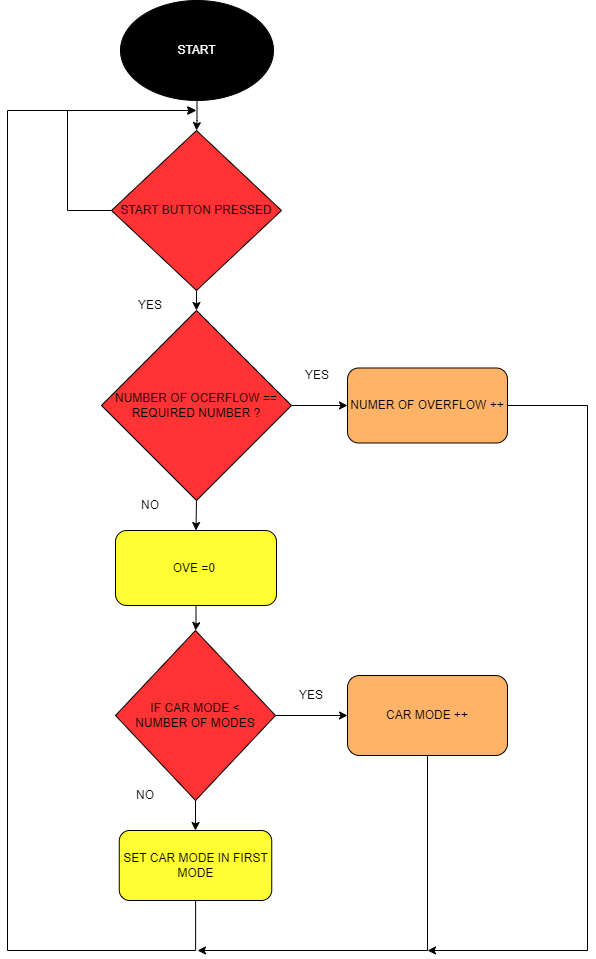

The diagram above was exported from draw.io. Its source (the exported page's mxGraphModel, read from the mxfile embedded in the PNG):
<mxGraphModel dx="1050" dy="483" grid="1" gridSize="10" guides="1" tooltips="1" connect="1" arrows="1" fold="1" page="1" pageScale="1" pageWidth="827" pageHeight="1169" background="#ffffff" math="0" shadow="0">
  <root>
    <mxCell id="WIyWlLk6GJQsqaUBKTNV-0" />
    <mxCell id="WIyWlLk6GJQsqaUBKTNV-1" parent="WIyWlLk6GJQsqaUBKTNV-0" />
    <mxCell id="7vjQP5xTlR2psmLMq1zG-22" style="edgeStyle=orthogonalEdgeStyle;rounded=0;orthogonalLoop=1;jettySize=auto;html=1;" edge="1" parent="WIyWlLk6GJQsqaUBKTNV-1" source="7vjQP5xTlR2psmLMq1zG-0" target="7vjQP5xTlR2psmLMq1zG-16">
      <mxGeometry relative="1" as="geometry" />
    </mxCell>
    <mxCell id="7vjQP5xTlR2psmLMq1zG-0" value="&lt;font color=&quot;#ffffff&quot;&gt;START&lt;/font&gt;" style="ellipse;whiteSpace=wrap;html=1;fillColor=#000000;" vertex="1" parent="WIyWlLk6GJQsqaUBKTNV-1">
      <mxGeometry x="243" y="30" width="153" height="100" as="geometry" />
    </mxCell>
    <mxCell id="7vjQP5xTlR2psmLMq1zG-38" style="edgeStyle=orthogonalEdgeStyle;rounded=0;orthogonalLoop=1;jettySize=auto;html=1;" edge="1" parent="WIyWlLk6GJQsqaUBKTNV-1" source="7vjQP5xTlR2psmLMq1zG-15">
      <mxGeometry relative="1" as="geometry">
        <mxPoint x="550" y="980" as="targetPoint" />
        <Array as="points">
          <mxPoint x="710" y="435" />
          <mxPoint x="710" y="980" />
        </Array>
      </mxGeometry>
    </mxCell>
    <mxCell id="7vjQP5xTlR2psmLMq1zG-15" value="NUMER OF OVERFLOW ++" style="rounded=1;whiteSpace=wrap;html=1;fillColor=#FFB366;" vertex="1" parent="WIyWlLk6GJQsqaUBKTNV-1">
      <mxGeometry x="470" y="397.5" width="160" height="75" as="geometry" />
    </mxCell>
    <mxCell id="7vjQP5xTlR2psmLMq1zG-23" style="edgeStyle=orthogonalEdgeStyle;rounded=0;orthogonalLoop=1;jettySize=auto;html=1;exitX=0.5;exitY=1;exitDx=0;exitDy=0;entryX=0.5;entryY=0;entryDx=0;entryDy=0;" edge="1" parent="WIyWlLk6GJQsqaUBKTNV-1" source="7vjQP5xTlR2psmLMq1zG-16" target="7vjQP5xTlR2psmLMq1zG-17">
      <mxGeometry relative="1" as="geometry" />
    </mxCell>
    <mxCell id="7vjQP5xTlR2psmLMq1zG-24" style="edgeStyle=orthogonalEdgeStyle;rounded=0;orthogonalLoop=1;jettySize=auto;html=1;" edge="1" parent="WIyWlLk6GJQsqaUBKTNV-1" source="7vjQP5xTlR2psmLMq1zG-16">
      <mxGeometry relative="1" as="geometry">
        <mxPoint x="319" y="140" as="targetPoint" />
        <Array as="points">
          <mxPoint x="190" y="240" />
          <mxPoint x="190" y="140" />
        </Array>
      </mxGeometry>
    </mxCell>
    <mxCell id="7vjQP5xTlR2psmLMq1zG-16" value="&amp;nbsp;START BUTTON PRESSED&amp;nbsp;" style="rhombus;whiteSpace=wrap;html=1;fillColor=#FF3333;" vertex="1" parent="WIyWlLk6GJQsqaUBKTNV-1">
      <mxGeometry x="234" y="160" width="170" height="160" as="geometry" />
    </mxCell>
    <mxCell id="7vjQP5xTlR2psmLMq1zG-25" style="edgeStyle=orthogonalEdgeStyle;rounded=0;orthogonalLoop=1;jettySize=auto;html=1;exitX=1;exitY=0.5;exitDx=0;exitDy=0;entryX=0;entryY=0.5;entryDx=0;entryDy=0;" edge="1" parent="WIyWlLk6GJQsqaUBKTNV-1" source="7vjQP5xTlR2psmLMq1zG-17" target="7vjQP5xTlR2psmLMq1zG-15">
      <mxGeometry relative="1" as="geometry" />
    </mxCell>
    <mxCell id="7vjQP5xTlR2psmLMq1zG-26" style="edgeStyle=orthogonalEdgeStyle;rounded=0;orthogonalLoop=1;jettySize=auto;html=1;exitX=0.5;exitY=1;exitDx=0;exitDy=0;entryX=0.5;entryY=0;entryDx=0;entryDy=0;" edge="1" parent="WIyWlLk6GJQsqaUBKTNV-1" source="7vjQP5xTlR2psmLMq1zG-17" target="7vjQP5xTlR2psmLMq1zG-18">
      <mxGeometry relative="1" as="geometry" />
    </mxCell>
    <mxCell id="7vjQP5xTlR2psmLMq1zG-17" value="NUMBER OF OCERFLOW == &lt;br&gt;REQUIRED NUMBER ?" style="rhombus;whiteSpace=wrap;html=1;fillColor=#FF3333;" vertex="1" parent="WIyWlLk6GJQsqaUBKTNV-1">
      <mxGeometry x="224" y="340" width="190" height="190" as="geometry" />
    </mxCell>
    <mxCell id="7vjQP5xTlR2psmLMq1zG-28" style="edgeStyle=orthogonalEdgeStyle;rounded=0;orthogonalLoop=1;jettySize=auto;html=1;entryX=0.5;entryY=0;entryDx=0;entryDy=0;" edge="1" parent="WIyWlLk6GJQsqaUBKTNV-1" source="7vjQP5xTlR2psmLMq1zG-18" target="7vjQP5xTlR2psmLMq1zG-19">
      <mxGeometry relative="1" as="geometry" />
    </mxCell>
    <mxCell id="7vjQP5xTlR2psmLMq1zG-18" value="OVE =0&amp;nbsp;" style="rounded=1;whiteSpace=wrap;html=1;fillColor=#FFFF33;" vertex="1" parent="WIyWlLk6GJQsqaUBKTNV-1">
      <mxGeometry x="238" y="560" width="161" height="75" as="geometry" />
    </mxCell>
    <mxCell id="7vjQP5xTlR2psmLMq1zG-29" style="edgeStyle=orthogonalEdgeStyle;rounded=0;orthogonalLoop=1;jettySize=auto;html=1;exitX=0.5;exitY=1;exitDx=0;exitDy=0;entryX=0.5;entryY=0;entryDx=0;entryDy=0;" edge="1" parent="WIyWlLk6GJQsqaUBKTNV-1" source="7vjQP5xTlR2psmLMq1zG-19" target="7vjQP5xTlR2psmLMq1zG-21">
      <mxGeometry relative="1" as="geometry" />
    </mxCell>
    <mxCell id="7vjQP5xTlR2psmLMq1zG-30" style="edgeStyle=orthogonalEdgeStyle;rounded=0;orthogonalLoop=1;jettySize=auto;html=1;exitX=1;exitY=0.5;exitDx=0;exitDy=0;entryX=0;entryY=0.5;entryDx=0;entryDy=0;" edge="1" parent="WIyWlLk6GJQsqaUBKTNV-1" source="7vjQP5xTlR2psmLMq1zG-19" target="7vjQP5xTlR2psmLMq1zG-20">
      <mxGeometry relative="1" as="geometry" />
    </mxCell>
    <mxCell id="7vjQP5xTlR2psmLMq1zG-19" value="IF CAR MODE &amp;lt;&lt;br&gt;NUMBER OF MODES" style="rhombus;whiteSpace=wrap;html=1;fillColor=#FF3333;" vertex="1" parent="WIyWlLk6GJQsqaUBKTNV-1">
      <mxGeometry x="238" y="660" width="160" height="170" as="geometry" />
    </mxCell>
    <mxCell id="7vjQP5xTlR2psmLMq1zG-37" style="edgeStyle=orthogonalEdgeStyle;rounded=0;orthogonalLoop=1;jettySize=auto;html=1;" edge="1" parent="WIyWlLk6GJQsqaUBKTNV-1" source="7vjQP5xTlR2psmLMq1zG-20">
      <mxGeometry relative="1" as="geometry">
        <mxPoint x="320" y="980" as="targetPoint" />
        <Array as="points">
          <mxPoint x="550" y="980" />
        </Array>
      </mxGeometry>
    </mxCell>
    <mxCell id="7vjQP5xTlR2psmLMq1zG-20" value="CAR MODE ++" style="rounded=1;whiteSpace=wrap;html=1;fillColor=#FFB366;" vertex="1" parent="WIyWlLk6GJQsqaUBKTNV-1">
      <mxGeometry x="470" y="705" width="160" height="80" as="geometry" />
    </mxCell>
    <mxCell id="7vjQP5xTlR2psmLMq1zG-36" style="edgeStyle=orthogonalEdgeStyle;rounded=0;orthogonalLoop=1;jettySize=auto;html=1;" edge="1" parent="WIyWlLk6GJQsqaUBKTNV-1" source="7vjQP5xTlR2psmLMq1zG-21">
      <mxGeometry relative="1" as="geometry">
        <mxPoint x="318" y="140" as="targetPoint" />
        <Array as="points">
          <mxPoint x="318" y="980" />
          <mxPoint x="130" y="980" />
          <mxPoint x="130" y="140" />
        </Array>
      </mxGeometry>
    </mxCell>
    <mxCell id="7vjQP5xTlR2psmLMq1zG-21" value="SET CAR MODE IN FIRST MODE" style="rounded=1;whiteSpace=wrap;html=1;fillColor=#FFFF33;" vertex="1" parent="WIyWlLk6GJQsqaUBKTNV-1">
      <mxGeometry x="241.75" y="860" width="152.5" height="70" as="geometry" />
    </mxCell>
    <mxCell id="7vjQP5xTlR2psmLMq1zG-31" value="YES" style="text;html=1;strokeColor=none;fillColor=none;align=center;verticalAlign=middle;whiteSpace=wrap;rounded=0;" vertex="1" parent="WIyWlLk6GJQsqaUBKTNV-1">
      <mxGeometry x="243" y="320" width="60" height="30" as="geometry" />
    </mxCell>
    <mxCell id="7vjQP5xTlR2psmLMq1zG-32" value="YES" style="text;html=1;strokeColor=none;fillColor=none;align=center;verticalAlign=middle;whiteSpace=wrap;rounded=0;" vertex="1" parent="WIyWlLk6GJQsqaUBKTNV-1">
      <mxGeometry x="410" y="390" width="60" height="30" as="geometry" />
    </mxCell>
    <mxCell id="7vjQP5xTlR2psmLMq1zG-33" value="NO" style="text;html=1;strokeColor=none;fillColor=none;align=center;verticalAlign=middle;whiteSpace=wrap;rounded=0;" vertex="1" parent="WIyWlLk6GJQsqaUBKTNV-1">
      <mxGeometry x="243" y="520" width="60" height="30" as="geometry" />
    </mxCell>
    <mxCell id="7vjQP5xTlR2psmLMq1zG-34" value="YES" style="text;html=1;strokeColor=none;fillColor=none;align=center;verticalAlign=middle;whiteSpace=wrap;rounded=0;" vertex="1" parent="WIyWlLk6GJQsqaUBKTNV-1">
      <mxGeometry x="404" y="710" width="60" height="30" as="geometry" />
    </mxCell>
    <mxCell id="7vjQP5xTlR2psmLMq1zG-35" value="NO" style="text;html=1;strokeColor=none;fillColor=none;align=center;verticalAlign=middle;whiteSpace=wrap;rounded=0;" vertex="1" parent="WIyWlLk6GJQsqaUBKTNV-1">
      <mxGeometry x="238" y="810" width="60" height="30" as="geometry" />
    </mxCell>
  </root>
</mxGraphModel>